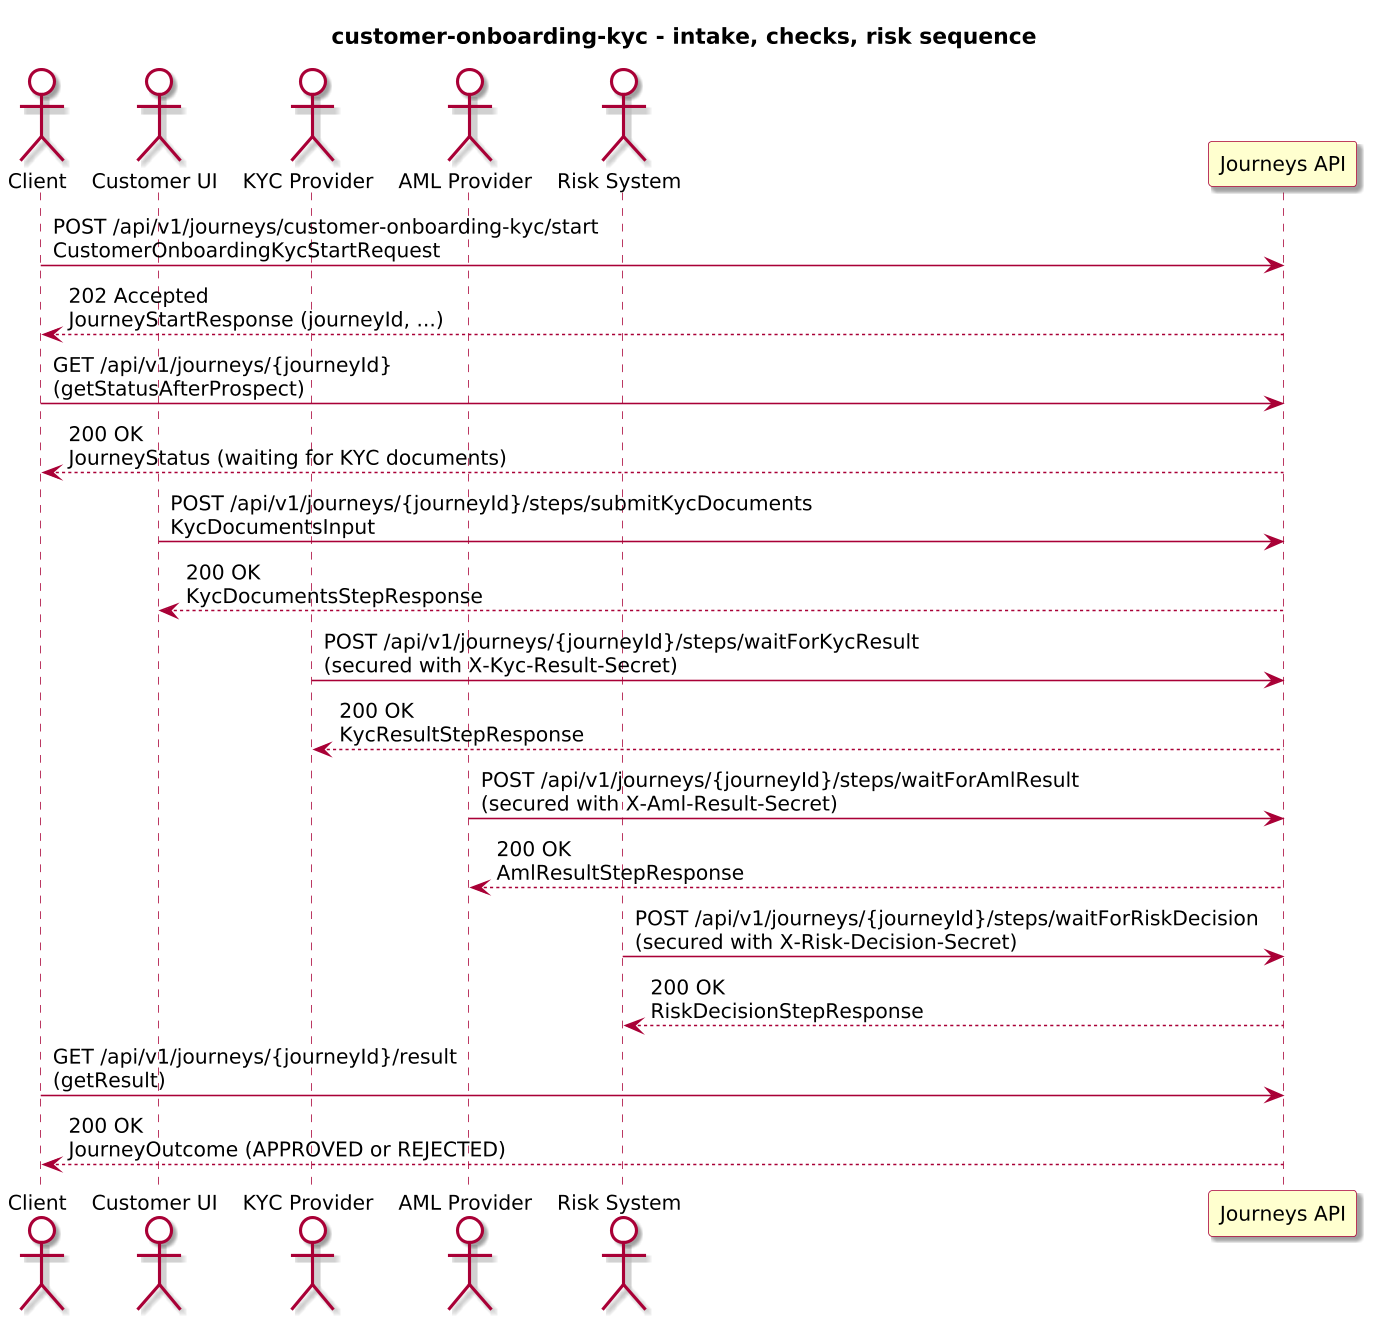

The diagram above was rendered by PlantUML. Its source (embedded in the PNG):
@startuml
!include journey-diagram-theme.puml
title customer-onboarding-kyc - intake, checks, risk sequence

actor "Client" as Client
actor "Customer UI" as CustomerUI
actor "KYC Provider" as KycProvider
actor "AML Provider" as AmlProvider
actor "Risk System" as RiskSystem
participant "Journeys API" as Journeys

Client -> Journeys: POST /api/v1/journeys/customer-onboarding-kyc/start\nCustomerOnboardingKycStartRequest
Journeys --> Client: 202 Accepted\nJourneyStartResponse (journeyId, ...)

Client -> Journeys: GET /api/v1/journeys/{journeyId}\n(getStatusAfterProspect)
Journeys --> Client: 200 OK\nJourneyStatus (waiting for KYC documents)

CustomerUI -> Journeys: POST /api/v1/journeys/{journeyId}/steps/submitKycDocuments\nKycDocumentsInput
Journeys --> CustomerUI: 200 OK\nKycDocumentsStepResponse

KycProvider -> Journeys: POST /api/v1/journeys/{journeyId}/steps/waitForKycResult\n(secured with X-Kyc-Result-Secret)
Journeys --> KycProvider: 200 OK\nKycResultStepResponse

AmlProvider -> Journeys: POST /api/v1/journeys/{journeyId}/steps/waitForAmlResult\n(secured with X-Aml-Result-Secret)
Journeys --> AmlProvider: 200 OK\nAmlResultStepResponse

RiskSystem -> Journeys: POST /api/v1/journeys/{journeyId}/steps/waitForRiskDecision\n(secured with X-Risk-Decision-Secret)
Journeys --> RiskSystem: 200 OK\nRiskDecisionStepResponse

Client -> Journeys: GET /api/v1/journeys/{journeyId}/result\n(getResult)
Journeys --> Client: 200 OK\nJourneyOutcome (APPROVED or REJECTED)

@enduml